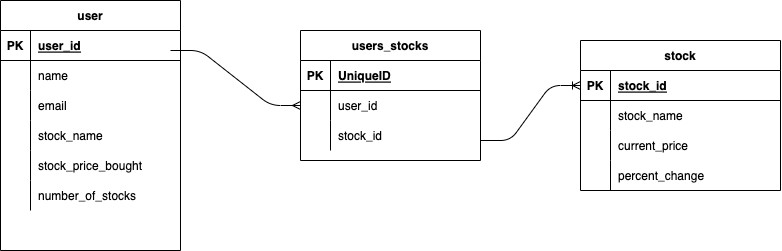

The diagram above was exported from draw.io. Its source (the exported page's mxGraphModel, read from the mxfile embedded in the PNG):
<mxGraphModel dx="1186" dy="746" grid="1" gridSize="10" guides="1" tooltips="1" connect="1" arrows="1" fold="1" page="1" pageScale="1" pageWidth="850" pageHeight="1100" math="0" shadow="0">
  <root>
    <mxCell id="0" />
    <mxCell id="1" parent="0" />
    <mxCell id="2" value="user" style="shape=table;startSize=30;container=1;collapsible=1;childLayout=tableLayout;fixedRows=1;rowLines=0;fontStyle=1;align=center;resizeLast=1;" vertex="1" parent="1">
      <mxGeometry x="20" y="10" width="180" height="250" as="geometry" />
    </mxCell>
    <mxCell id="3" value="" style="shape=partialRectangle;collapsible=0;dropTarget=0;pointerEvents=0;fillColor=none;top=0;left=0;bottom=1;right=0;points=[[0,0.5],[1,0.5]];portConstraint=eastwest;" vertex="1" parent="2">
      <mxGeometry y="30" width="180" height="30" as="geometry" />
    </mxCell>
    <mxCell id="4" value="PK" style="shape=partialRectangle;connectable=0;fillColor=none;top=0;left=0;bottom=0;right=0;fontStyle=1;overflow=hidden;" vertex="1" parent="3">
      <mxGeometry width="30" height="30" as="geometry">
        <mxRectangle width="30" height="30" as="alternateBounds" />
      </mxGeometry>
    </mxCell>
    <mxCell id="5" value="user_id" style="shape=partialRectangle;connectable=0;fillColor=none;top=0;left=0;bottom=0;right=0;align=left;spacingLeft=6;fontStyle=5;overflow=hidden;" vertex="1" parent="3">
      <mxGeometry x="30" width="150" height="30" as="geometry">
        <mxRectangle width="150" height="30" as="alternateBounds" />
      </mxGeometry>
    </mxCell>
    <mxCell id="6" value="" style="shape=partialRectangle;collapsible=0;dropTarget=0;pointerEvents=0;fillColor=none;top=0;left=0;bottom=0;right=0;points=[[0,0.5],[1,0.5]];portConstraint=eastwest;" vertex="1" parent="2">
      <mxGeometry y="60" width="180" height="30" as="geometry" />
    </mxCell>
    <mxCell id="7" value="" style="shape=partialRectangle;connectable=0;fillColor=none;top=0;left=0;bottom=0;right=0;editable=1;overflow=hidden;" vertex="1" parent="6">
      <mxGeometry width="30" height="30" as="geometry">
        <mxRectangle width="30" height="30" as="alternateBounds" />
      </mxGeometry>
    </mxCell>
    <mxCell id="8" value="name" style="shape=partialRectangle;connectable=0;fillColor=none;top=0;left=0;bottom=0;right=0;align=left;spacingLeft=6;overflow=hidden;" vertex="1" parent="6">
      <mxGeometry x="30" width="150" height="30" as="geometry">
        <mxRectangle width="150" height="30" as="alternateBounds" />
      </mxGeometry>
    </mxCell>
    <mxCell id="9" value="" style="shape=partialRectangle;collapsible=0;dropTarget=0;pointerEvents=0;fillColor=none;top=0;left=0;bottom=0;right=0;points=[[0,0.5],[1,0.5]];portConstraint=eastwest;" vertex="1" parent="2">
      <mxGeometry y="90" width="180" height="30" as="geometry" />
    </mxCell>
    <mxCell id="10" value="" style="shape=partialRectangle;connectable=0;fillColor=none;top=0;left=0;bottom=0;right=0;editable=1;overflow=hidden;" vertex="1" parent="9">
      <mxGeometry width="30" height="30" as="geometry">
        <mxRectangle width="30" height="30" as="alternateBounds" />
      </mxGeometry>
    </mxCell>
    <mxCell id="11" value="email" style="shape=partialRectangle;connectable=0;fillColor=none;top=0;left=0;bottom=0;right=0;align=left;spacingLeft=6;overflow=hidden;" vertex="1" parent="9">
      <mxGeometry x="30" width="150" height="30" as="geometry">
        <mxRectangle width="150" height="30" as="alternateBounds" />
      </mxGeometry>
    </mxCell>
    <mxCell id="12" value="" style="shape=partialRectangle;collapsible=0;dropTarget=0;pointerEvents=0;fillColor=none;top=0;left=0;bottom=0;right=0;points=[[0,0.5],[1,0.5]];portConstraint=eastwest;" vertex="1" parent="2">
      <mxGeometry y="120" width="180" height="30" as="geometry" />
    </mxCell>
    <mxCell id="13" value="" style="shape=partialRectangle;connectable=0;fillColor=none;top=0;left=0;bottom=0;right=0;editable=1;overflow=hidden;" vertex="1" parent="12">
      <mxGeometry width="30" height="30" as="geometry">
        <mxRectangle width="30" height="30" as="alternateBounds" />
      </mxGeometry>
    </mxCell>
    <mxCell id="14" value="stock_name" style="shape=partialRectangle;connectable=0;fillColor=none;top=0;left=0;bottom=0;right=0;align=left;spacingLeft=6;overflow=hidden;" vertex="1" parent="12">
      <mxGeometry x="30" width="150" height="30" as="geometry">
        <mxRectangle width="150" height="30" as="alternateBounds" />
      </mxGeometry>
    </mxCell>
    <mxCell id="15" style="shape=partialRectangle;collapsible=0;dropTarget=0;pointerEvents=0;fillColor=none;top=0;left=0;bottom=0;right=0;points=[[0,0.5],[1,0.5]];portConstraint=eastwest;" vertex="1" parent="2">
      <mxGeometry y="150" width="180" height="30" as="geometry" />
    </mxCell>
    <mxCell id="16" style="shape=partialRectangle;connectable=0;fillColor=none;top=0;left=0;bottom=0;right=0;editable=1;overflow=hidden;" vertex="1" parent="15">
      <mxGeometry width="30" height="30" as="geometry">
        <mxRectangle width="30" height="30" as="alternateBounds" />
      </mxGeometry>
    </mxCell>
    <mxCell id="17" value="stock_price_bought" style="shape=partialRectangle;connectable=0;fillColor=none;top=0;left=0;bottom=0;right=0;align=left;spacingLeft=6;overflow=hidden;" vertex="1" parent="15">
      <mxGeometry x="30" width="150" height="30" as="geometry">
        <mxRectangle width="150" height="30" as="alternateBounds" />
      </mxGeometry>
    </mxCell>
    <mxCell id="31" style="shape=partialRectangle;collapsible=0;dropTarget=0;pointerEvents=0;fillColor=none;top=0;left=0;bottom=0;right=0;points=[[0,0.5],[1,0.5]];portConstraint=eastwest;" vertex="1" parent="2">
      <mxGeometry y="180" width="180" height="30" as="geometry" />
    </mxCell>
    <mxCell id="32" style="shape=partialRectangle;connectable=0;fillColor=none;top=0;left=0;bottom=0;right=0;editable=1;overflow=hidden;" vertex="1" parent="31">
      <mxGeometry width="30" height="30" as="geometry">
        <mxRectangle width="30" height="30" as="alternateBounds" />
      </mxGeometry>
    </mxCell>
    <mxCell id="33" value="number_of_stocks" style="shape=partialRectangle;connectable=0;fillColor=none;top=0;left=0;bottom=0;right=0;align=left;spacingLeft=6;overflow=hidden;" vertex="1" parent="31">
      <mxGeometry x="30" width="150" height="30" as="geometry">
        <mxRectangle width="150" height="30" as="alternateBounds" />
      </mxGeometry>
    </mxCell>
    <mxCell id="18" value="stock" style="shape=table;startSize=30;container=1;collapsible=1;childLayout=tableLayout;fixedRows=1;rowLines=0;fontStyle=1;align=center;resizeLast=1;" vertex="1" parent="1">
      <mxGeometry x="600" y="50" width="200" height="150" as="geometry" />
    </mxCell>
    <mxCell id="19" value="" style="shape=partialRectangle;collapsible=0;dropTarget=0;pointerEvents=0;fillColor=none;top=0;left=0;bottom=1;right=0;points=[[0,0.5],[1,0.5]];portConstraint=eastwest;" vertex="1" parent="18">
      <mxGeometry y="30" width="200" height="30" as="geometry" />
    </mxCell>
    <mxCell id="20" value="PK" style="shape=partialRectangle;connectable=0;fillColor=none;top=0;left=0;bottom=0;right=0;fontStyle=1;overflow=hidden;" vertex="1" parent="19">
      <mxGeometry width="30" height="30" as="geometry">
        <mxRectangle width="30" height="30" as="alternateBounds" />
      </mxGeometry>
    </mxCell>
    <mxCell id="21" value="stock_id" style="shape=partialRectangle;connectable=0;fillColor=none;top=0;left=0;bottom=0;right=0;align=left;spacingLeft=6;fontStyle=5;overflow=hidden;" vertex="1" parent="19">
      <mxGeometry x="30" width="170" height="30" as="geometry">
        <mxRectangle width="170" height="30" as="alternateBounds" />
      </mxGeometry>
    </mxCell>
    <mxCell id="22" value="" style="shape=partialRectangle;collapsible=0;dropTarget=0;pointerEvents=0;fillColor=none;top=0;left=0;bottom=0;right=0;points=[[0,0.5],[1,0.5]];portConstraint=eastwest;" vertex="1" parent="18">
      <mxGeometry y="60" width="200" height="30" as="geometry" />
    </mxCell>
    <mxCell id="23" value="" style="shape=partialRectangle;connectable=0;fillColor=none;top=0;left=0;bottom=0;right=0;editable=1;overflow=hidden;" vertex="1" parent="22">
      <mxGeometry width="30" height="30" as="geometry">
        <mxRectangle width="30" height="30" as="alternateBounds" />
      </mxGeometry>
    </mxCell>
    <mxCell id="24" value="stock_name" style="shape=partialRectangle;connectable=0;fillColor=none;top=0;left=0;bottom=0;right=0;align=left;spacingLeft=6;overflow=hidden;" vertex="1" parent="22">
      <mxGeometry x="30" width="170" height="30" as="geometry">
        <mxRectangle width="170" height="30" as="alternateBounds" />
      </mxGeometry>
    </mxCell>
    <mxCell id="25" value="" style="shape=partialRectangle;collapsible=0;dropTarget=0;pointerEvents=0;fillColor=none;top=0;left=0;bottom=0;right=0;points=[[0,0.5],[1,0.5]];portConstraint=eastwest;" vertex="1" parent="18">
      <mxGeometry y="90" width="200" height="30" as="geometry" />
    </mxCell>
    <mxCell id="26" value="" style="shape=partialRectangle;connectable=0;fillColor=none;top=0;left=0;bottom=0;right=0;editable=1;overflow=hidden;" vertex="1" parent="25">
      <mxGeometry width="30" height="30" as="geometry">
        <mxRectangle width="30" height="30" as="alternateBounds" />
      </mxGeometry>
    </mxCell>
    <mxCell id="27" value="current_price" style="shape=partialRectangle;connectable=0;fillColor=none;top=0;left=0;bottom=0;right=0;align=left;spacingLeft=6;overflow=hidden;" vertex="1" parent="25">
      <mxGeometry x="30" width="170" height="30" as="geometry">
        <mxRectangle width="170" height="30" as="alternateBounds" />
      </mxGeometry>
    </mxCell>
    <mxCell id="28" value="" style="shape=partialRectangle;collapsible=0;dropTarget=0;pointerEvents=0;fillColor=none;top=0;left=0;bottom=0;right=0;points=[[0,0.5],[1,0.5]];portConstraint=eastwest;" vertex="1" parent="18">
      <mxGeometry y="120" width="200" height="30" as="geometry" />
    </mxCell>
    <mxCell id="29" value="" style="shape=partialRectangle;connectable=0;fillColor=none;top=0;left=0;bottom=0;right=0;editable=1;overflow=hidden;" vertex="1" parent="28">
      <mxGeometry width="30" height="30" as="geometry">
        <mxRectangle width="30" height="30" as="alternateBounds" />
      </mxGeometry>
    </mxCell>
    <mxCell id="30" value="percent_change" style="shape=partialRectangle;connectable=0;fillColor=none;top=0;left=0;bottom=0;right=0;align=left;spacingLeft=6;overflow=hidden;" vertex="1" parent="28">
      <mxGeometry x="30" width="170" height="30" as="geometry">
        <mxRectangle width="170" height="30" as="alternateBounds" />
      </mxGeometry>
    </mxCell>
    <mxCell id="34" value="users_stocks" style="shape=table;startSize=30;container=1;collapsible=1;childLayout=tableLayout;fixedRows=1;rowLines=0;fontStyle=1;align=center;resizeLast=1;" vertex="1" parent="1">
      <mxGeometry x="320" y="40" width="180" height="130" as="geometry" />
    </mxCell>
    <mxCell id="35" value="" style="shape=partialRectangle;collapsible=0;dropTarget=0;pointerEvents=0;fillColor=none;top=0;left=0;bottom=1;right=0;points=[[0,0.5],[1,0.5]];portConstraint=eastwest;" vertex="1" parent="34">
      <mxGeometry y="30" width="180" height="30" as="geometry" />
    </mxCell>
    <mxCell id="36" value="PK" style="shape=partialRectangle;connectable=0;fillColor=none;top=0;left=0;bottom=0;right=0;fontStyle=1;overflow=hidden;" vertex="1" parent="35">
      <mxGeometry width="30" height="30" as="geometry">
        <mxRectangle width="30" height="30" as="alternateBounds" />
      </mxGeometry>
    </mxCell>
    <mxCell id="37" value="UniqueID" style="shape=partialRectangle;connectable=0;fillColor=none;top=0;left=0;bottom=0;right=0;align=left;spacingLeft=6;fontStyle=5;overflow=hidden;" vertex="1" parent="35">
      <mxGeometry x="30" width="150" height="30" as="geometry">
        <mxRectangle width="150" height="30" as="alternateBounds" />
      </mxGeometry>
    </mxCell>
    <mxCell id="38" value="" style="shape=partialRectangle;collapsible=0;dropTarget=0;pointerEvents=0;fillColor=none;top=0;left=0;bottom=0;right=0;points=[[0,0.5],[1,0.5]];portConstraint=eastwest;" vertex="1" parent="34">
      <mxGeometry y="60" width="180" height="30" as="geometry" />
    </mxCell>
    <mxCell id="39" value="" style="shape=partialRectangle;connectable=0;fillColor=none;top=0;left=0;bottom=0;right=0;editable=1;overflow=hidden;" vertex="1" parent="38">
      <mxGeometry width="30" height="30" as="geometry">
        <mxRectangle width="30" height="30" as="alternateBounds" />
      </mxGeometry>
    </mxCell>
    <mxCell id="40" value="user_id" style="shape=partialRectangle;connectable=0;fillColor=none;top=0;left=0;bottom=0;right=0;align=left;spacingLeft=6;overflow=hidden;" vertex="1" parent="38">
      <mxGeometry x="30" width="150" height="30" as="geometry">
        <mxRectangle width="150" height="30" as="alternateBounds" />
      </mxGeometry>
    </mxCell>
    <mxCell id="41" value="" style="shape=partialRectangle;collapsible=0;dropTarget=0;pointerEvents=0;fillColor=none;top=0;left=0;bottom=0;right=0;points=[[0,0.5],[1,0.5]];portConstraint=eastwest;" vertex="1" parent="34">
      <mxGeometry y="90" width="180" height="30" as="geometry" />
    </mxCell>
    <mxCell id="42" value="" style="shape=partialRectangle;connectable=0;fillColor=none;top=0;left=0;bottom=0;right=0;editable=1;overflow=hidden;" vertex="1" parent="41">
      <mxGeometry width="30" height="30" as="geometry">
        <mxRectangle width="30" height="30" as="alternateBounds" />
      </mxGeometry>
    </mxCell>
    <mxCell id="43" value="stock_id" style="shape=partialRectangle;connectable=0;fillColor=none;top=0;left=0;bottom=0;right=0;align=left;spacingLeft=6;overflow=hidden;" vertex="1" parent="41">
      <mxGeometry x="30" width="150" height="30" as="geometry">
        <mxRectangle width="150" height="30" as="alternateBounds" />
      </mxGeometry>
    </mxCell>
    <mxCell id="47" value="" style="edgeStyle=entityRelationEdgeStyle;fontSize=12;html=1;endArrow=ERmany;endFill=0;entryX=0;entryY=0.5;entryDx=0;entryDy=0;" edge="1" parent="1" target="38">
      <mxGeometry width="100" height="100" relative="1" as="geometry">
        <mxPoint x="190" y="60" as="sourcePoint" />
        <mxPoint x="290" y="-40" as="targetPoint" />
      </mxGeometry>
    </mxCell>
    <mxCell id="48" value="" style="edgeStyle=entityRelationEdgeStyle;fontSize=12;html=1;endArrow=ERoneToMany;" edge="1" parent="1" target="19">
      <mxGeometry width="100" height="100" relative="1" as="geometry">
        <mxPoint x="500" y="150" as="sourcePoint" />
        <mxPoint x="600" y="50" as="targetPoint" />
      </mxGeometry>
    </mxCell>
  </root>
</mxGraphModel>